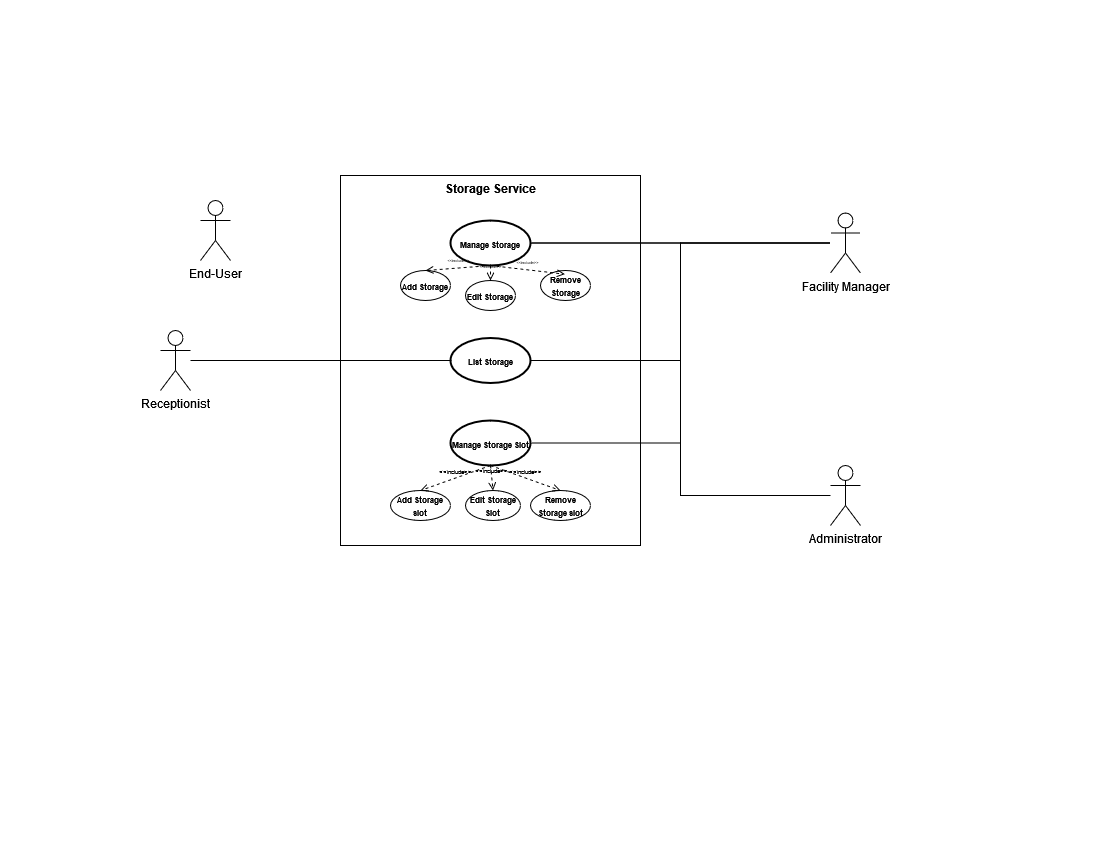

The diagram above was exported from draw.io. Its source (the exported page's mxGraphModel, read from the mxfile embedded in the PNG):
<mxGraphModel dx="1010" dy="1093" grid="1" gridSize="10" guides="1" tooltips="1" connect="1" arrows="1" fold="1" page="1" pageScale="1" pageWidth="1100" pageHeight="850" math="0" shadow="0">
  <root>
    <mxCell id="0" />
    <mxCell id="1" parent="0" />
    <mxCell id="DEHsgw79uvNaiRmMsFb9-1" value="&lt;div&gt;Receptionist&lt;/div&gt;" style="shape=umlActor;html=1;verticalLabelPosition=bottom;verticalAlign=top;align=center;" vertex="1" parent="1">
      <mxGeometry x="160" y="330" width="30" height="60" as="geometry" />
    </mxCell>
    <mxCell id="DEHsgw79uvNaiRmMsFb9-2" value="&lt;div&gt;Storage Service&lt;/div&gt;" style="shape=rect;html=1;verticalAlign=top;fontStyle=1;whiteSpace=wrap;align=center;" vertex="1" parent="1">
      <mxGeometry x="340" y="175" width="300" height="370" as="geometry" />
    </mxCell>
    <mxCell id="DEHsgw79uvNaiRmMsFb9-3" value="&lt;div style=&quot;font-size: 11px;&quot;&gt;&lt;font style=&quot;font-size: 8px;&quot;&gt;Manage Storage&lt;/font&gt;&lt;/div&gt;" style="shape=ellipse;html=1;strokeWidth=2;fontStyle=1;whiteSpace=wrap;align=center;perimeter=ellipsePerimeter;" vertex="1" parent="1">
      <mxGeometry x="450" y="220" width="80" height="45" as="geometry" />
    </mxCell>
    <mxCell id="DEHsgw79uvNaiRmMsFb9-4" value="&lt;div style=&quot;font-size: 11px;&quot;&gt;&lt;font style=&quot;font-size: 8px;&quot;&gt;List Storage&lt;/font&gt;&lt;/div&gt;" style="shape=ellipse;html=1;strokeWidth=2;fontStyle=1;whiteSpace=wrap;align=center;perimeter=ellipsePerimeter;" vertex="1" parent="1">
      <mxGeometry x="450" y="337.5" width="80" height="45" as="geometry" />
    </mxCell>
    <mxCell id="DEHsgw79uvNaiRmMsFb9-5" value="&lt;div style=&quot;font-size: 11px;&quot;&gt;&lt;font style=&quot;font-size: 8px;&quot;&gt;Add Storage&lt;/font&gt;&lt;/div&gt;" style="shape=ellipse;html=1;strokeWidth=1;fontStyle=1;whiteSpace=wrap;align=center;perimeter=ellipsePerimeter;" vertex="1" parent="1">
      <mxGeometry x="400" y="270" width="50" height="30" as="geometry" />
    </mxCell>
    <mxCell id="DEHsgw79uvNaiRmMsFb9-6" value="&lt;div style=&quot;font-size: 11px;&quot;&gt;&lt;font style=&quot;font-size: 8px;&quot;&gt;Edit Storage&lt;/font&gt;&lt;/div&gt;" style="shape=ellipse;html=1;strokeWidth=1;fontStyle=1;whiteSpace=wrap;align=center;perimeter=ellipsePerimeter;" vertex="1" parent="1">
      <mxGeometry x="465" y="280" width="50" height="30" as="geometry" />
    </mxCell>
    <mxCell id="DEHsgw79uvNaiRmMsFb9-7" value="&lt;div style=&quot;font-size: 11px;&quot;&gt;&lt;font style=&quot;font-size: 8px;&quot;&gt;Remove Storage&lt;/font&gt;&lt;/div&gt;" style="shape=ellipse;html=1;strokeWidth=1;fontStyle=1;whiteSpace=wrap;align=center;perimeter=ellipsePerimeter;" vertex="1" parent="1">
      <mxGeometry x="540" y="270" width="50" height="30" as="geometry" />
    </mxCell>
    <mxCell id="DEHsgw79uvNaiRmMsFb9-8" value="&lt;font style=&quot;font-size: 4px;&quot;&gt;&amp;lt;&amp;lt;include&amp;gt;&amp;gt;&lt;/font&gt;" style="edgeStyle=none;html=1;endArrow=open;verticalAlign=bottom;dashed=1;labelBackgroundColor=none;rounded=0;exitX=0.5;exitY=1;exitDx=0;exitDy=0;entryX=0.5;entryY=0;entryDx=0;entryDy=0;" edge="1" parent="1" source="DEHsgw79uvNaiRmMsFb9-3" target="DEHsgw79uvNaiRmMsFb9-5">
      <mxGeometry width="160" relative="1" as="geometry">
        <mxPoint x="80" y="490" as="sourcePoint" />
        <mxPoint x="50" y="460" as="targetPoint" />
      </mxGeometry>
    </mxCell>
    <mxCell id="DEHsgw79uvNaiRmMsFb9-9" value="&lt;font style=&quot;font-size: 4px;&quot;&gt;&amp;lt;&amp;lt;include&amp;gt;&amp;gt;&lt;/font&gt;" style="edgeStyle=none;html=1;endArrow=open;verticalAlign=bottom;dashed=1;labelBackgroundColor=none;rounded=0;entryX=0.5;entryY=0;entryDx=0;entryDy=0;exitX=0.5;exitY=1;exitDx=0;exitDy=0;" edge="1" parent="1" source="DEHsgw79uvNaiRmMsFb9-3" target="DEHsgw79uvNaiRmMsFb9-6">
      <mxGeometry width="160" relative="1" as="geometry">
        <mxPoint x="80" y="440" as="sourcePoint" />
        <mxPoint x="210" y="470" as="targetPoint" />
      </mxGeometry>
    </mxCell>
    <mxCell id="DEHsgw79uvNaiRmMsFb9-10" value="&lt;font style=&quot;font-size: 4px;&quot;&gt;&amp;lt;&amp;lt;include&amp;gt;&amp;gt;&lt;/font&gt;" style="edgeStyle=none;html=1;endArrow=open;verticalAlign=bottom;dashed=1;labelBackgroundColor=none;rounded=0;entryX=0.487;entryY=0.122;entryDx=0;entryDy=0;entryPerimeter=0;exitX=0.5;exitY=1;exitDx=0;exitDy=0;" edge="1" parent="1" source="DEHsgw79uvNaiRmMsFb9-3" target="DEHsgw79uvNaiRmMsFb9-7">
      <mxGeometry width="160" relative="1" as="geometry">
        <mxPoint x="80" y="440" as="sourcePoint" />
        <mxPoint x="120" y="450" as="targetPoint" />
      </mxGeometry>
    </mxCell>
    <mxCell id="DEHsgw79uvNaiRmMsFb9-11" value="&lt;div style=&quot;font-size: 11px;&quot;&gt;&lt;font style=&quot;font-size: 8px;&quot;&gt;Manage Storage Slot&lt;/font&gt;&lt;/div&gt;" style="shape=ellipse;html=1;strokeWidth=2;fontStyle=1;whiteSpace=wrap;align=center;perimeter=ellipsePerimeter;" vertex="1" parent="1">
      <mxGeometry x="450" y="420" width="80" height="45" as="geometry" />
    </mxCell>
    <mxCell id="DEHsgw79uvNaiRmMsFb9-12" value="&lt;div style=&quot;font-size: 11px;&quot;&gt;&lt;font style=&quot;font-size: 8px;&quot;&gt;Add Storage slot&lt;/font&gt;&lt;/div&gt;" style="shape=ellipse;html=1;strokeWidth=1;fontStyle=1;whiteSpace=wrap;align=center;perimeter=ellipsePerimeter;" vertex="1" parent="1">
      <mxGeometry x="390" y="490" width="60" height="30" as="geometry" />
    </mxCell>
    <mxCell id="DEHsgw79uvNaiRmMsFb9-14" value="&lt;div style=&quot;font-size: 11px;&quot;&gt;&lt;font style=&quot;font-size: 8px;&quot;&gt;Edit Storage Slot&lt;br&gt;&lt;/font&gt;&lt;/div&gt;" style="shape=ellipse;html=1;strokeWidth=1;fontStyle=1;whiteSpace=wrap;align=center;perimeter=ellipsePerimeter;" vertex="1" parent="1">
      <mxGeometry x="465" y="490" width="55" height="30" as="geometry" />
    </mxCell>
    <mxCell id="DEHsgw79uvNaiRmMsFb9-15" value="&lt;div style=&quot;font-size: 11px;&quot;&gt;&lt;font style=&quot;font-size: 8px;&quot;&gt;Remove Storage slot&lt;/font&gt;&lt;/div&gt;" style="shape=ellipse;html=1;strokeWidth=1;fontStyle=1;whiteSpace=wrap;align=center;perimeter=ellipsePerimeter;" vertex="1" parent="1">
      <mxGeometry x="530" y="490" width="60" height="30" as="geometry" />
    </mxCell>
    <mxCell id="DEHsgw79uvNaiRmMsFb9-16" value="&amp;lt;&amp;lt;include&amp;gt;&amp;gt;" style="edgeStyle=none;html=1;endArrow=open;verticalAlign=bottom;dashed=1;labelBackgroundColor=none;rounded=0;entryX=0.5;entryY=0;entryDx=0;entryDy=0;exitX=0.5;exitY=1;exitDx=0;exitDy=0;fontSize=6;" edge="1" parent="1" source="DEHsgw79uvNaiRmMsFb9-11" target="DEHsgw79uvNaiRmMsFb9-12">
      <mxGeometry width="160" relative="1" as="geometry">
        <mxPoint x="390" y="530" as="sourcePoint" />
        <mxPoint x="550" y="530" as="targetPoint" />
      </mxGeometry>
    </mxCell>
    <mxCell id="DEHsgw79uvNaiRmMsFb9-17" value="&amp;lt;&amp;lt;include&amp;gt;&amp;gt;" style="edgeStyle=none;html=1;endArrow=open;verticalAlign=bottom;dashed=1;labelBackgroundColor=none;rounded=0;exitX=0.5;exitY=1;exitDx=0;exitDy=0;entryX=0.5;entryY=0;entryDx=0;entryDy=0;fontSize=6;" edge="1" parent="1" source="DEHsgw79uvNaiRmMsFb9-11" target="DEHsgw79uvNaiRmMsFb9-14">
      <mxGeometry width="160" relative="1" as="geometry">
        <mxPoint x="390" y="530" as="sourcePoint" />
        <mxPoint x="550" y="530" as="targetPoint" />
      </mxGeometry>
    </mxCell>
    <mxCell id="DEHsgw79uvNaiRmMsFb9-18" value="&amp;lt;&amp;lt;include&amp;gt;&amp;gt;" style="edgeStyle=none;html=1;endArrow=open;verticalAlign=bottom;dashed=1;labelBackgroundColor=none;rounded=0;exitX=0.5;exitY=1;exitDx=0;exitDy=0;entryX=0.5;entryY=0;entryDx=0;entryDy=0;fontSize=6;" edge="1" parent="1" source="DEHsgw79uvNaiRmMsFb9-11" target="DEHsgw79uvNaiRmMsFb9-15">
      <mxGeometry width="160" relative="1" as="geometry">
        <mxPoint x="390" y="530" as="sourcePoint" />
        <mxPoint x="550" y="530" as="targetPoint" />
      </mxGeometry>
    </mxCell>
    <mxCell id="MUKJ7cvdvNgg25WnO7Cb-6" style="edgeStyle=orthogonalEdgeStyle;rounded=0;orthogonalLoop=1;jettySize=auto;html=1;entryX=1;entryY=0.5;entryDx=0;entryDy=0;endArrow=none;endFill=0;" edge="1" parent="1" source="9EuaLfIbtGmrSK1UcMCX-1" target="DEHsgw79uvNaiRmMsFb9-3">
      <mxGeometry relative="1" as="geometry" />
    </mxCell>
    <mxCell id="9EuaLfIbtGmrSK1UcMCX-1" value="Administrator" style="shape=umlActor;html=1;verticalLabelPosition=bottom;verticalAlign=top;align=center;" vertex="1" parent="1">
      <mxGeometry x="830" y="465" width="30" height="60" as="geometry" />
    </mxCell>
    <mxCell id="DkOcs2TXlvyg5x4Ml4ud-1" value="&lt;div&gt;End-User&lt;/div&gt;" style="shape=umlActor;html=1;verticalLabelPosition=bottom;verticalAlign=top;align=center;" vertex="1" parent="1">
      <mxGeometry x="200" y="200" width="30" height="60" as="geometry" />
    </mxCell>
    <mxCell id="MUKJ7cvdvNgg25WnO7Cb-3" style="edgeStyle=orthogonalEdgeStyle;rounded=0;orthogonalLoop=1;jettySize=auto;html=1;entryX=1;entryY=0.5;entryDx=0;entryDy=0;endArrow=none;endFill=0;" edge="1" parent="1" source="MUKJ7cvdvNgg25WnO7Cb-1" target="DEHsgw79uvNaiRmMsFb9-3">
      <mxGeometry relative="1" as="geometry" />
    </mxCell>
    <mxCell id="MUKJ7cvdvNgg25WnO7Cb-4" style="edgeStyle=orthogonalEdgeStyle;rounded=0;orthogonalLoop=1;jettySize=auto;html=1;entryX=1;entryY=0.5;entryDx=0;entryDy=0;endArrow=none;endFill=0;" edge="1" parent="1" source="MUKJ7cvdvNgg25WnO7Cb-1" target="DEHsgw79uvNaiRmMsFb9-4">
      <mxGeometry relative="1" as="geometry" />
    </mxCell>
    <mxCell id="MUKJ7cvdvNgg25WnO7Cb-5" style="edgeStyle=orthogonalEdgeStyle;rounded=0;orthogonalLoop=1;jettySize=auto;html=1;entryX=1;entryY=0.5;entryDx=0;entryDy=0;endArrow=none;endFill=0;" edge="1" parent="1" source="MUKJ7cvdvNgg25WnO7Cb-1" target="DEHsgw79uvNaiRmMsFb9-11">
      <mxGeometry relative="1" as="geometry" />
    </mxCell>
    <mxCell id="MUKJ7cvdvNgg25WnO7Cb-1" value="&lt;div&gt;Facility Manager&lt;/div&gt;" style="shape=umlActor;html=1;verticalLabelPosition=bottom;verticalAlign=top;align=center;" vertex="1" parent="1">
      <mxGeometry x="830" y="212.5" width="30" height="60" as="geometry" />
    </mxCell>
    <mxCell id="MUKJ7cvdvNgg25WnO7Cb-2" style="edgeStyle=orthogonalEdgeStyle;rounded=0;orthogonalLoop=1;jettySize=auto;html=1;entryX=0;entryY=0.5;entryDx=0;entryDy=0;endArrow=none;endFill=0;" edge="1" parent="1" source="DEHsgw79uvNaiRmMsFb9-1" target="DEHsgw79uvNaiRmMsFb9-4">
      <mxGeometry relative="1" as="geometry" />
    </mxCell>
  </root>
</mxGraphModel>